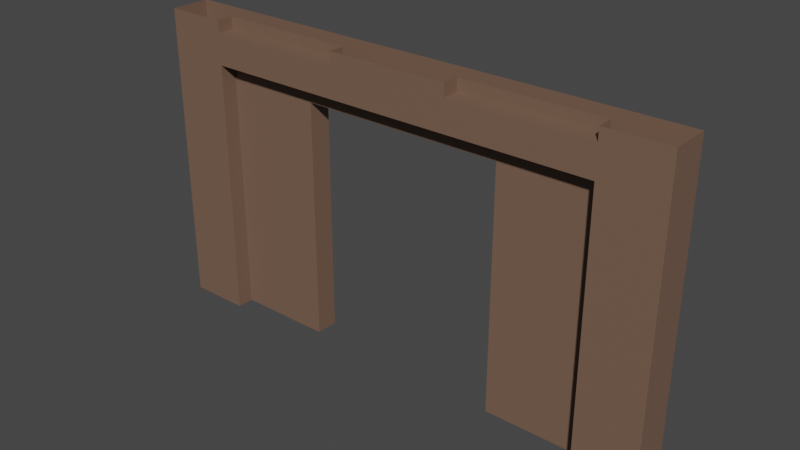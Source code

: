 # Source: Entry_01_-_Doors.blend  (saved by Blender 3.5.10; exported with 4.5.12 LTS)
import bpy
from mathutils import Matrix  # noqa: F401  (used for matrix-valued properties, if any)

bpy.ops.wm.read_factory_settings(use_empty=True)
scene = bpy.context.scene
scene.name = 'Scene'

# ---- collections
col_collection = bpy.data.collections.new('Collection'); scene.collection.children.link(col_collection)

# ---- materials (node trees are filled in below, after node groups)
mat_m_bricks = bpy.data.materials.new('m_bricks')
mat_m_bricks.alpha_threshold = 0.0
mat_m_bricks.use_transparent_shadow = False
mat_m_bricks.roughness = 0.5
mat_m_bricks.line_color = (0.0, 0.0, 0.0, 1.0)
mat_m_concrete = bpy.data.materials.new('m_concrete')
mat_m_concrete.use_transparent_shadow = False
mat_m_window = bpy.data.materials.new('m_window')
mat_m_window.surface_render_method = 'BLENDED'
mat_m_window.blend_method = 'BLEND'
mat_m_window.use_transparent_shadow = False
mat_m_white = bpy.data.materials.new('m_white')
mat_m_white.use_transparent_shadow = False

# ---- node groups
ng_auto_smooth = bpy.data.node_groups.new('Auto Smooth', 'GeometryNodeTree')
_s = ng_auto_smooth.interface.new_socket(name='Geometry', in_out='OUTPUT', socket_type='NodeSocketGeometry')
_s = ng_auto_smooth.interface.new_socket(name='Geometry', in_out='INPUT', socket_type='NodeSocketGeometry')
_s = ng_auto_smooth.interface.new_socket(name='Angle', in_out='INPUT', socket_type='NodeSocketFloat')
_s.subtype = 'ANGLE'
_s.min_value = 0.0
_s.max_value = 3.142
ng_auto_smooth.is_modifier = True
_N = ng_auto_smooth.nodes; _L = ng_auto_smooth.links
n0 = _N.new('NodeGroupOutput'); n0.name = 'Group Output'; n0.location = (480, -100)
n1 = _N.new('NodeGroupInput'); n1.name = 'Group Input'; n1.location = (-420, -300)
n2 = _N.new('NodeGroupInput'); n2.name = 'Group Input.001'; n2.location = (-60, -100)
n3 = _N.new('GeometryNodeSetShadeSmooth'); n3.name = 'Set Shade Smooth'; n3.location = (120, -100)
n3.domain = 'EDGE'
n4 = _N.new('GeometryNodeSetShadeSmooth'); n4.name = 'Set Shade Smooth.001'; n4.location = (300, -100)
n5 = _N.new('GeometryNodeInputMeshEdgeAngle'); n5.name = 'Edge Angle'; n5.location = (-420, -220)
n6 = _N.new('GeometryNodeInputEdgeSmooth'); n6.name = 'Is Edge Smooth'; n6.location = (-60, -160)
n7 = _N.new('GeometryNodeInputShadeSmooth'); n7.name = 'Is Face Smooth'; n7.location = (-240, -340)
n8 = _N.new('FunctionNodeBooleanMath'); n8.name = 'Boolean Math'; n8.location = (-60, -220)
n9 = _N.new('FunctionNodeCompare'); n9.name = 'Compare'; n9.location = (-240, -180)
n9.operation = 'LESS_EQUAL'
_L.new(n5.outputs[0], n9.inputs[0])
_L.new(n4.outputs[0], n0.inputs[0])
_L.new(n1.outputs[1], n9.inputs[1])
_L.new(n9.outputs[0], n8.inputs[0])
_L.new(n7.outputs[0], n8.inputs[1])
_L.new(n2.outputs[0], n3.inputs[0])
_L.new(n6.outputs[0], n3.inputs[1])
_L.new(n3.outputs[0], n4.inputs[0])
_L.new(n8.outputs[0], n3.inputs[2])
n0.is_active_output = True

# ---- material node trees
mat_m_bricks.use_nodes = True; mat_m_bricks.node_tree.nodes.clear()
_N = mat_m_bricks.node_tree.nodes; _L = mat_m_bricks.node_tree.links
n0 = _N.new('ShaderNodeOutputMaterial'); n0.name = 'Material Output'; n0.location = (300, 300)
n1 = _N.new('ShaderNodeBsdfPrincipled'); n1.name = 'Principled BSDF'; n1.location = (10, 300)
n1.distribution = 'GGX'
n1.subsurface_method = 'RANDOM_WALK_SKIN'
n1.inputs[0].default_value = (0.1845, 0.1102, 0.07568, 1.0)
n1.inputs[3].default_value = 1.45
n1.inputs[27].default_value = (0.0, 0.0, 0.0, 1.0)
n1.inputs[28].default_value = 1.0
_L.new(n1.outputs[0], n0.inputs[0])
n0.is_active_output = True
mat_m_concrete.use_nodes = True; mat_m_concrete.node_tree.nodes.clear()
_N = mat_m_concrete.node_tree.nodes; _L = mat_m_concrete.node_tree.links
n0 = _N.new('ShaderNodeBsdfPrincipled'); n0.name = 'Principled BSDF'; n0.location = (10, 300)
n0.distribution = 'GGX'
n0.subsurface_method = 'RANDOM_WALK_SKIN'
n0.inputs[0].default_value = (0.3465, 0.3465, 0.3465, 1.0)
n0.inputs[3].default_value = 1.45
n0.inputs[27].default_value = (0.0, 0.0, 0.0, 1.0)
n0.inputs[28].default_value = 1.0
n1 = _N.new('ShaderNodeOutputMaterial'); n1.name = 'Material Output'; n1.location = (300, 300)
_L.new(n0.outputs[0], n1.inputs[0])
n1.is_active_output = True
mat_m_window.use_nodes = True; mat_m_window.node_tree.nodes.clear()
_N = mat_m_window.node_tree.nodes; _L = mat_m_window.node_tree.links
n0 = _N.new('ShaderNodeBsdfPrincipled'); n0.name = 'Principled BSDF'; n0.location = (10, 300)
n0.distribution = 'GGX'
n0.subsurface_method = 'RANDOM_WALK_SKIN'
n0.inputs[0].default_value = (0.5354, 0.8, 0.7432, 1.0)
n0.inputs[3].default_value = 1.45
n0.inputs[4].default_value = 0.476
n0.inputs[27].default_value = (0.0, 0.0, 0.0, 1.0)
n0.inputs[28].default_value = 1.0
n1 = _N.new('ShaderNodeOutputMaterial'); n1.name = 'Material Output'; n1.location = (300, 300)
_L.new(n0.outputs[0], n1.inputs[0])
n1.is_active_output = True
mat_m_white.use_nodes = True; mat_m_white.node_tree.nodes.clear()
_N = mat_m_white.node_tree.nodes; _L = mat_m_white.node_tree.links
n0 = _N.new('ShaderNodeBsdfPrincipled'); n0.name = 'Principled BSDF'; n0.location = (10, 300)
n0.distribution = 'GGX'
n0.subsurface_method = 'RANDOM_WALK_SKIN'
n0.inputs[3].default_value = 1.45
n0.inputs[27].default_value = (0.0, 0.0, 0.0, 1.0)
n0.inputs[28].default_value = 1.0
n1 = _N.new('ShaderNodeOutputMaterial'); n1.name = 'Material Output'; n1.location = (300, 300)
_L.new(n0.outputs[0], n1.inputs[0])
n1.is_active_output = True

# ---- world
world_world = bpy.data.worlds.new('World'); scene.world = world_world
world_world.use_nodes = True; world_world.node_tree.nodes.clear()
_N = world_world.node_tree.nodes; _L = world_world.node_tree.links
n0 = _N.new('ShaderNodeOutputWorld'); n0.name = 'World Output'; n0.location = (300, 300)
n1 = _N.new('ShaderNodeBackground'); n1.name = 'Background'; n1.location = (10, 300)
n1.inputs[0].default_value = (0.05088, 0.05088, 0.05088, 1.0)
_L.new(n1.outputs[0], n0.inputs[0])
n0.is_active_output = True
world_world.color = (0.05088, 0.05088, 0.05088)
world_world.use_sun_shadow = False
world_world.sun_shadow_jitter_overblur = 0.0

# ---- meshes
me_cube_002 = bpy.data.meshes.new('Cube.002')
me_cube_002.from_pydata([(0.6594, 0.3897, 3.851), (0.6594, 0.127, 3.851), (1.241, 0.5813, -0.1055), (-0.2689, 0.127, -0.1055), (1.241, 0.5813, 3.851), (0.6594, 0.5813, 3.851), (1.241, 0.127, 3.851), (1.241, 0.127, -0.1055), (0.0, 0.127, 3.851), (0.6594, 0.3897, -0.1055), (0.6594, 0.5813, -0.1055), (0.6594, 0.127, -0.1055), (0.5001, 0.127, 3.851), (-0.6594, 0.3897, 3.851), (-0.6594, 0.127, 3.851), (-0.6594, 0.5813, 3.851), (-1.241, 0.127, 3.851), (-1.823, 0.3897, 3.851), (-1.823, 0.127, 3.851), (-1.823, 0.5813, 3.851), (-1.241, 0.127, 3.851), (-2.482, 0.127, 3.851), (-3.142, 0.3897, 3.851), (-3.142, 0.127, 3.851), (-3.723, 0.5813, -0.1055), (-2.982, 0.127, -0.1055), (-3.723, 0.5813, 3.851), (-3.142, 0.5813, 3.851), (-3.723, 0.127, 3.851), (-3.723, 0.127, -0.1055), (-3.142, 0.3897, -0.1055), (-3.142, 0.5813, -0.1055), (-3.142, 0.127, -0.1055), (-2.982, 0.127, 3.851), (-0.6594, 0.127, 3.289), (-1.241, 0.127, 3.289), (0.6594, 0.3897, 3.289), (-3.142, 0.127, 3.289), (-1.823, 0.3897, 3.289), (0.6594, 0.127, 3.289), (0.0, 0.127, 3.289), (-3.723, 0.5813, 3.289), (-1.823, 0.127, 3.289), (-2.482, 0.127, 3.289), (-1.241, 0.127, 3.289), (-1.823, 0.5813, 3.289), (-0.6594, 0.3897, 3.289), (-3.723, 0.127, 3.289), (1.241, 0.5813, 3.289), (-3.142, 0.3897, 3.289), (1.241, 0.127, 3.289), (-3.723, 0.127, 3.689), (-3.723, 0.5813, 3.689), (-3.142, 0.5813, 3.689), (-1.241, 0.127, 3.689), (1.241, 0.5813, 3.689), (-1.823, 0.127, 3.689), (0.6594, 0.3897, 3.689), (-3.142, 0.3897, 3.689), (-2.482, 0.127, 3.689), (0.6594, 0.127, 3.689), (-1.241, 0.127, 3.689), (0.0, 0.127, 3.689), (1.241, 0.127, 3.689), (-1.823, 0.5813, 3.689), (-3.142, 0.127, 3.689), (-0.6594, 0.3897, 3.689), (-1.823, 0.3897, 3.689), (-0.6594, 0.127, 3.689), (0.6594, 0.5813, 3.689), (0.6594, 0.5813, 3.289), (-0.6594, 0.5813, 3.689), (-0.6594, 0.5813, 3.289), (-3.142, 0.5813, 3.289), (0.6594, 0.3897, 3.059), (-3.142, 0.3897, 3.059), (-3.723, 0.127, 3.059), (0.6594, 0.5813, 3.059), (-1.241, 0.127, 3.059), (-0.6594, 0.127, 3.059), (1.241, 0.127, 3.059), (-3.142, 0.127, 3.059), (0.6594, 0.127, 3.059), (-1.823, 0.127, 3.059), (1.241, 0.5813, 3.059), (-3.723, 0.5813, 3.059), (-3.142, 0.5813, 3.059), (0.4974, 0.3897, 3.851), (0.4974, 0.5813, 3.289), (-0.2703, 0.3897, -0.1055), (-0.2703, 0.127, 3.059), (0.4974, 0.5813, 3.689), (0.4974, 0.127, 3.289), (0.4974, 0.127, 3.689), (0.4974, 0.3897, 3.289), (0.4974, 0.3897, 3.689), (-2.977, 0.127, 3.851), (-2.977, 0.5813, 3.689), (-2.977, 0.5813, 3.289), (-2.208, 0.127, -0.1055), (-2.977, 0.3897, 3.689), (-2.977, 0.3897, 3.289), (-2.208, 0.127, 3.059), (-2.208, 0.3897, -0.1055), (-2.977, 0.127, 3.689), (-2.977, 0.127, 3.289), (-2.977, 0.3897, 3.851), (-0.6594, 0.3897, 3.059), (-1.823, 0.3897, 3.059), (-0.2703, 0.3897, 3.059), (-2.208, 0.3897, 3.059)], [], [(2, 10, 77, 84), (11, 82, 90, 3), (36, 70, 77, 74), (50, 39, 82, 80), (57, 95, 87, 0), (15, 71, 64, 19), (45, 72, 46, 38), (35, 42, 83, 78), (41, 73, 86, 85), (49, 75, 86, 73), (47, 76, 81, 37), (40, 92, 93, 62), (39, 50, 63, 60), (43, 42, 56, 59), (42, 35, 54, 56), (73, 41, 52, 53), (48, 70, 69, 55), (66, 95, 91, 71), (34, 40, 62, 68), (44, 34, 68, 61), (37, 105, 104, 65), (47, 37, 65, 51), (7, 2, 84, 80), (41, 47, 51, 52), (29, 76, 85, 24), (36, 94, 88, 70), (60, 63, 6, 1), (66, 71, 15, 13), (59, 56, 18, 21), (53, 52, 26, 27), (69, 57, 0, 5), (68, 62, 8, 14), (51, 65, 23, 28), (52, 51, 28, 26), (45, 64, 71, 72), (62, 93, 12, 8), (70, 88, 91, 69), (56, 54, 20, 18), (58, 53, 27, 22), (55, 69, 5, 4), (61, 68, 14, 16), (64, 67, 17, 19), (65, 104, 96, 33, 23), (63, 55, 4, 6), (67, 100, 106, 17), (64, 97, 100, 67), (73, 53, 97, 98), (38, 101, 98, 45), (46, 94, 109, 107), (84, 77, 70, 48), (74, 77, 10, 9), (78, 79, 34, 35), (107, 108, 38, 46), (85, 86, 31, 24), (86, 75, 30, 31), (108, 110, 101, 38), (40, 34, 79, 90, 82, 39, 92), (80, 82, 11, 7), (81, 76, 29, 32), (80, 84, 48, 55, 63, 50), (85, 76, 47, 41), (87, 95, 66, 13), (91, 95, 57, 69), (43, 105, 37, 81, 102, 83, 42), (89, 109, 74, 9), (93, 92, 39, 60), (12, 93, 60, 1), (88, 94, 46, 72), (109, 94, 36, 74), (91, 88, 72, 71), (99, 102, 81, 32, 25), (101, 110, 75, 49), (98, 101, 49, 73), (104, 105, 43, 59), (96, 104, 59, 21), (110, 103, 30, 75), (100, 97, 53, 58), (106, 100, 58, 22), (98, 97, 64, 45), (3, 90, 109, 89), (99, 103, 110, 102), (78, 83, 102, 110, 108, 107, 109, 90, 79)])
me_cube_002.polygons.foreach_set('use_smooth', [True] * 82)
_uv = me_cube_002.uv_layers.new(name='UVMap')
_uv.uv.foreach_set('vector', [0.01294, 0.3039, 0.01294, 0.2788, 0.6673, 0.6729, 0.5412, 0.6727, 0.2074, 0.1121, 0.5908, 0.7033, 0.5908, 0.7144, 0.2074, 0.1193, 0.9643, 0.1953, 0.9522, 0.1677, 0.92, 0.2508, 0.9313, 0.2753, 0.5842, 0.8627, 0.4133, 0.8879, 0.3805, 0.8061, 0.5321, 0.781, 0.8423, 0.4434, 0.8423, 0.4434, 0.8343, 0.4434, 0.8343, 0.4434, 0.9593, 0.1677, 0.9573, 0.1677, 0.8423, 0.4434, 0.9593, 0.1677, 0.7508, 0.7232, 0.9522, 0.1677, 0.862, 0.4434, 0.9643, 0.1953, 0.5842, 0.8627, 0.4133, 0.8879, 0.3805, 0.8061, 0.5321, 0.781, 0.6086, 0.7197, 0.7508, 0.7232, 0.6673, 0.6729, 0.5412, 0.6727, 0.9643, 0.1953, 0.9313, 0.2753, 0.92, 0.2508, 0.9522, 0.1677, 0.5842, 0.8627, 0.5321, 0.781, 0.3805, 0.8061, 0.4133, 0.8879, 0.6397, 0.8241, 0.6397, 0.7899, 0.6201, 0.7899, 0.6201, 0.8241, 0.4133, 0.8879, 0.5842, 0.8627, 0.5645, 0.8627, 0.5152, 0.8879, 0.6397, 0.8241, 0.6397, 0.7788, 0.6201, 0.7788, 0.6201, 0.8241, 0.4133, 0.8879, 0.5842, 0.8627, 0.5645, 0.8627, 0.5152, 0.8879, 0.7508, 0.7232, 0.6086, 0.7197, 0.6902, 0.7401, 0.7312, 0.7232, 0.6086, 0.7197, 0.7508, 0.7232, 0.7312, 0.7232, 0.6902, 0.7401, 0.8423, 0.4434, 0.8423, 0.4434, 0.8423, 0.4434, 0.8423, 0.4434, 0.6397, 0.7788, 0.6397, 0.8241, 0.6201, 0.8241, 0.6201, 0.7788, 0.5842, 0.8627, 0.4133, 0.8879, 0.5152, 0.8879, 0.5645, 0.8627, 0.6397, 0.7788, 0.6397, 0.7901, 0.6201, 0.7901, 0.6201, 0.7788, 0.5842, 0.8627, 0.4133, 0.8879, 0.5152, 0.8879, 0.5645, 0.8627, 0.1241, 0.1405, 0.01294, 0.3039, 0.5412, 0.6727, 0.5321, 0.781, 0.6086, 0.7197, 0.5842, 0.8627, 0.5645, 0.8627, 0.6902, 0.7401, 0.1241, 0.1405, 0.5321, 0.781, 0.5412, 0.6727, 0.01294, 0.3039, 0.862, 0.4434, 0.862, 0.4434, 0.862, 0.4434, 0.862, 0.4434, 0.5152, 0.8879, 0.5645, 0.8627, 0.5566, 0.8627, 0.5566, 0.8879, 0.9643, 0.1756, 0.9573, 0.1677, 0.9593, 0.1677, 0.9643, 0.1677, 0.6201, 0.8241, 0.6201, 0.7788, 0.6121, 0.7788, 0.6121, 0.8241, 0.7312, 0.7232, 0.6902, 0.7401, 0.7232, 0.7484, 0.7232, 0.7232, 0.9573, 0.1677, 0.9643, 0.1756, 0.9643, 0.1677, 0.9593, 0.1677, 0.6201, 0.7788, 0.6201, 0.8241, 0.6121, 0.8241, 0.6121, 0.7788, 0.5645, 0.8627, 0.5152, 0.8879, 0.5566, 0.8879, 0.5566, 0.8627, 0.6902, 0.7401, 0.5645, 0.8627, 0.5566, 0.8627, 0.7232, 0.7484, 0.7508, 0.7232, 0.8423, 0.4434, 0.8423, 0.4434, 0.9522, 0.1677, 0.6201, 0.8241, 0.6201, 0.7899, 0.6121, 0.786, 0.6121, 0.8241, 0.862, 0.4434, 0.862, 0.4434, 0.8423, 0.4434, 0.8423, 0.4434, 0.5152, 0.8879, 0.5645, 0.8627, 0.5566, 0.8627, 0.5566, 0.8879, 0.9643, 0.1756, 0.9573, 0.1677, 0.9593, 0.1677, 0.9643, 0.1677, 0.6902, 0.7401, 0.7312, 0.7232, 0.7232, 0.7232, 0.7232, 0.7484, 0.5645, 0.8627, 0.5152, 0.8879, 0.5566, 0.8879, 0.5566, 0.8627, 0.9573, 0.1677, 0.9643, 0.1756, 0.9643, 0.1677, 0.9593, 0.1677, 0.6201, 0.7788, 0.6201, 0.7901, 0.6121, 0.7864, 0.6121, 0.786, 0.6121, 0.7788, 0.5645, 0.8627, 0.6902, 0.7401, 0.7232, 0.7484, 0.5566, 0.8627, 0.9643, 0.1756, 0.9643, 0.1756, 0.9643, 0.1677, 0.9643, 0.1677, 0.9573, 0.1677, 0.9573, 0.1677, 0.9643, 0.1756, 0.9643, 0.1756, 0.7508, 0.7232, 0.9573, 0.1677, 0.9429, 0.2022, 0.7508, 0.7232, 0.9643, 0.1953, 0.9643, 0.1953, 0.927, 0.2372, 0.7508, 0.7232, 0.862, 0.4434, 0.862, 0.4434, 0.769, 0.4309, 0.769, 0.4309, 0.5412, 0.6727, 0.6673, 0.6729, 0.7508, 0.7232, 0.6086, 0.7197, 0.9313, 0.2753, 0.92, 0.2508, 0.6677, 0.9018, 0.6726, 0.9018, 0.5321, 0.781, 0.5908, 0.7033, 0.6397, 0.7788, 0.5842, 0.8627, 0.769, 0.4309, 0.769, 0.4309, 0.862, 0.4434, 0.862, 0.4434, 0.5412, 0.6727, 0.6673, 0.6729, 0.01294, 0.2788, 0.01294, 0.3039, 0.92, 0.2508, 0.9313, 0.2753, 0.6726, 0.9018, 0.6677, 0.9018, 0.8597, 0.2108, 0.9223, 0.2672, 0.9643, 0.1953, 0.9643, 0.1953, 0.6397, 0.8241, 0.6397, 0.7788, 0.5908, 0.7033, 0.5908, 0.7144, 0.5908, 0.7033, 0.4133, 0.8879, 0.6397, 0.7899, 0.5321, 0.781, 0.3805, 0.8061, 0.1241, 0.1657, 0.1241, 0.1405, 0.3805, 0.8061, 0.5321, 0.781, 0.1241, 0.1405, 0.1241, 0.1657, 0.5321, 0.781, 0.5412, 0.6727, 0.6086, 0.7197, 0.6902, 0.7401, 0.5645, 0.8627, 0.5842, 0.8627, 0.5412, 0.6727, 0.5321, 0.781, 0.5842, 0.8627, 0.6086, 0.7197, 0.8343, 0.4434, 0.8423, 0.4434, 0.8423, 0.4434, 0.8343, 0.4434, 0.8423, 0.4434, 0.8423, 0.4434, 0.8423, 0.4434, 0.8423, 0.4434, 0.6397, 0.8241, 0.6397, 0.7901, 0.6397, 0.7788, 0.3805, 0.8061, 0.5908, 0.7147, 0.3805, 0.8061, 0.4133, 0.8879, 0.04072, 0.3323, 0.769, 0.4309, 0.769, 0.4309, 0.04072, 0.3323, 0.6201, 0.7899, 0.6397, 0.7899, 0.6397, 0.7788, 0.6201, 0.7788, 0.6121, 0.786, 0.6201, 0.7899, 0.6201, 0.7788, 0.6121, 0.7788, 0.862, 0.4434, 0.862, 0.4434, 0.862, 0.4434, 0.862, 0.4434, 0.769, 0.4309, 0.862, 0.4434, 0.862, 0.4434, 0.769, 0.4309, 0.8423, 0.4434, 0.862, 0.4434, 0.862, 0.4434, 0.8423, 0.4434, 0.2074, 0.1197, 0.5908, 0.7147, 0.5908, 0.7033, 0.2074, 0.1121, 0.2074, 0.1193, 0.9643, 0.1953, 0.9223, 0.2672, 0.9313, 0.2753, 0.9643, 0.1953, 0.927, 0.2372, 0.9643, 0.1953, 0.9643, 0.1953, 0.9522, 0.1677, 0.6201, 0.7901, 0.6397, 0.7901, 0.6397, 0.8241, 0.6201, 0.8241, 0.6121, 0.7864, 0.6201, 0.7901, 0.6201, 0.8241, 0.6121, 0.8241, 0.9223, 0.2672, 0.5936, 0.8306, 0.6726, 0.9018, 0.9313, 0.2753, 0.9643, 0.1756, 0.9573, 0.1677, 0.9573, 0.1677, 0.9643, 0.1756, 0.9643, 0.1677, 0.9643, 0.1756, 0.9643, 0.1756, 0.9643, 0.1677, 0.7508, 0.7232, 0.9429, 0.2022, 0.8423, 0.4434, 0.7508, 0.7232, 0.2074, 0.1193, 0.5908, 0.7144, 0.769, 0.4309, 0.04072, 0.3323, 0.2074, 0.1197, 0.5936, 0.8306, 0.9223, 0.2672, 0.5908, 0.7147, 0.5321, 0.781, 0.3805, 0.8061, 0.5908, 0.7147, 0.9223, 0.2672, 0.8597, 0.2108, 0.769, 0.4309, 0.769, 0.4309, 0.5908, 0.7144, 0.5908, 0.7033])
me_cube_002.materials.append(mat_m_bricks)
me_cube_002.materials.append(mat_m_concrete)
me_cube_002.materials.append(mat_m_window)
me_cube_002.materials.append(mat_m_white)
me_cube_002.update()

# ---- objects
ob_side = bpy.data.objects.new('Side', me_cube_002)

# ---- transforms, parenting, visibility, modifiers, constraints
ob_side.location = (0.0002708, 0.127, 0.09337)
ob_side.rotation_euler = (0.0, -0.0, 3.142)
ob_side.scale = (1.209, 1.0, 0.8847)
_m = ob_side.modifiers.new('Bevel', 'BEVEL')
_m.width = 0.07
_m.width_pct = 0.07
_m.segments = 3
_m.limit_method = 'WEIGHT'
_m = ob_side.modifiers.new('Auto Smooth', 'NODES')
_m.node_group = ng_auto_smooth
_gi = [s.identifier for s in ng_auto_smooth.interface.items_tree if s.item_type == 'SOCKET' and s.in_out == 'INPUT']
_m[_gi[1]] = 0.5236  # Angle

# ---- collection membership
col_collection.objects.link(ob_side)

# ---- scene / render settings (as saved in the file)
scene.frame_start = 1; scene.frame_end = 250; scene.frame_set(5)
scene.render.engine = 'BLENDER_EEVEE_NEXT'
scene.cycles.use_denoising = False
scene.cycles.samples = 128
scene.cycles.sampling_pattern = 'TABULATED_SOBOL'
scene.cycles.use_adaptive_sampling = False
scene.cycles.use_light_tree = False
scene.view_settings.view_transform = 'Filmic'
bpy.context.view_layer.update()

# ---- added for rendering (the .blend has no active camera and no usable light): camera, sun
cam_auto = bpy.data.cameras.new('AutoCamera')
cam_auto.lens = 50.0
cam_auto.sensor_width = 36.0
cam_auto.clip_end = 1000.0
ob_auto_camera = bpy.data.objects.new('AutoCamera', cam_auto)
scene.collection.objects.link(ob_auto_camera)
ob_auto_camera.location = (7.94047, -7.95554, 6.90226)
ob_auto_camera.rotation_euler = (1.09748, -7.21219e-08, 0.694738)
scene.camera = ob_auto_camera
light_auto_sun = bpy.data.lights.new('AutoSun', 'SUN')
light_auto_sun.energy = 3.0
light_auto_sun.angle = 0.0523599
ob_auto_sun = bpy.data.objects.new('AutoSun', light_auto_sun)
scene.collection.objects.link(ob_auto_sun)
ob_auto_sun.rotation_euler = (0.872665, 0.174533, 0.523599)
bpy.context.view_layer.update()
